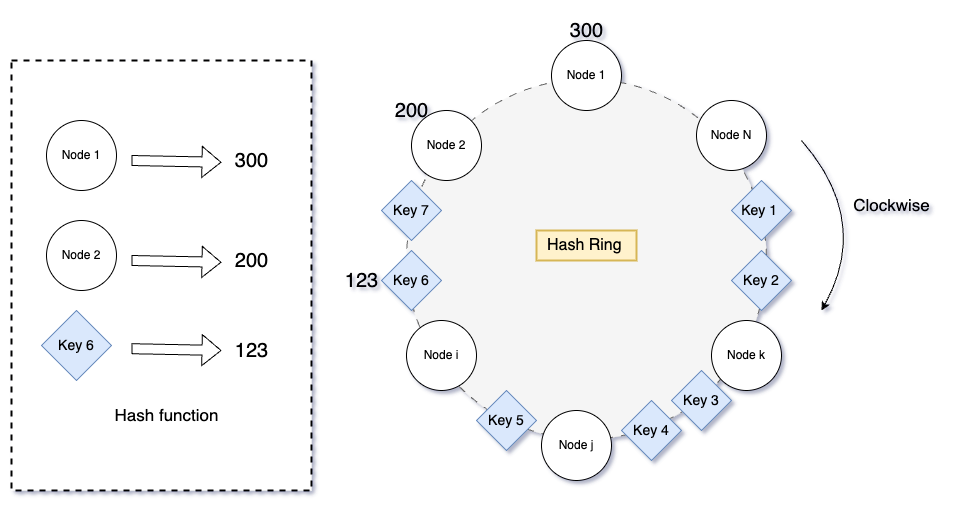

The diagram above was exported from draw.io. Its source (the exported page's mxGraphModel, read from the mxfile embedded in the PNG):
<mxGraphModel dx="1242" dy="907" grid="1" gridSize="10" guides="1" tooltips="1" connect="1" arrows="1" fold="1" page="1" pageScale="1" pageWidth="1920" pageHeight="1200" math="0" shadow="0">
  <root>
    <mxCell id="0" />
    <mxCell id="1" parent="0" />
    <mxCell id="aSzkcOFlXwFp5FcKj1e2-3" value="" style="ellipse;whiteSpace=wrap;html=1;aspect=fixed;dashed=1;dashPattern=8 8;fillColor=#f5f5f5;fontColor=#333333;strokeColor=#666666;" vertex="1" parent="1">
      <mxGeometry x="455" y="328.71000000000004" width="360" height="360" as="geometry" />
    </mxCell>
    <mxCell id="aSzkcOFlXwFp5FcKj1e2-5" value="Node 1" style="ellipse;whiteSpace=wrap;html=1;aspect=fixed;" vertex="1" parent="1">
      <mxGeometry x="600" y="290" width="70" height="70" as="geometry" />
    </mxCell>
    <mxCell id="aSzkcOFlXwFp5FcKj1e2-6" value="Node 2" style="ellipse;whiteSpace=wrap;html=1;aspect=fixed;" vertex="1" parent="1">
      <mxGeometry x="460" y="360" width="70" height="70" as="geometry" />
    </mxCell>
    <mxCell id="aSzkcOFlXwFp5FcKj1e2-7" value="Node N" style="ellipse;whiteSpace=wrap;html=1;aspect=fixed;" vertex="1" parent="1">
      <mxGeometry x="745" y="350" width="70" height="70" as="geometry" />
    </mxCell>
    <mxCell id="aSzkcOFlXwFp5FcKj1e2-10" value="Node i" style="ellipse;whiteSpace=wrap;html=1;aspect=fixed;" vertex="1" parent="1">
      <mxGeometry x="455" y="570" width="70" height="70" as="geometry" />
    </mxCell>
    <mxCell id="aSzkcOFlXwFp5FcKj1e2-11" value="Node j" style="ellipse;whiteSpace=wrap;html=1;aspect=fixed;" vertex="1" parent="1">
      <mxGeometry x="590" y="660" width="70" height="70" as="geometry" />
    </mxCell>
    <mxCell id="aSzkcOFlXwFp5FcKj1e2-12" value="Node k" style="ellipse;whiteSpace=wrap;html=1;aspect=fixed;" vertex="1" parent="1">
      <mxGeometry x="760" y="570" width="70" height="70" as="geometry" />
    </mxCell>
    <mxCell id="aSzkcOFlXwFp5FcKj1e2-13" value="&lt;font style=&quot;font-size: 16px;&quot;&gt;Hash Ring&amp;nbsp;&lt;/font&gt;" style="text;html=1;align=center;verticalAlign=middle;resizable=0;points=[];autosize=1;strokeColor=#d6b656;fillColor=#fff2cc;strokeWidth=2;" vertex="1" parent="1">
      <mxGeometry x="585" y="480" width="100" height="30" as="geometry" />
    </mxCell>
    <mxCell id="aSzkcOFlXwFp5FcKj1e2-21" value="&lt;font style=&quot;font-size: 14px;&quot;&gt;Key 1&amp;nbsp;&lt;/font&gt;" style="rhombus;whiteSpace=wrap;html=1;fillColor=#dae8fc;strokeColor=#6c8ebf;" vertex="1" parent="1">
      <mxGeometry x="780" y="430" width="60" height="60" as="geometry" />
    </mxCell>
    <mxCell id="aSzkcOFlXwFp5FcKj1e2-22" value="&lt;font style=&quot;font-size: 14px;&quot;&gt;Key 2&lt;/font&gt;" style="rhombus;whiteSpace=wrap;html=1;fillColor=#dae8fc;strokeColor=#6c8ebf;" vertex="1" parent="1">
      <mxGeometry x="780" y="500" width="60" height="60" as="geometry" />
    </mxCell>
    <mxCell id="aSzkcOFlXwFp5FcKj1e2-23" value="&lt;font style=&quot;font-size: 14px;&quot;&gt;Key 3&lt;/font&gt;" style="rhombus;whiteSpace=wrap;html=1;fillColor=#dae8fc;strokeColor=#6c8ebf;" vertex="1" parent="1">
      <mxGeometry x="720" y="620" width="60" height="60" as="geometry" />
    </mxCell>
    <mxCell id="aSzkcOFlXwFp5FcKj1e2-24" value="&lt;font style=&quot;font-size: 14px;&quot;&gt;Key 4&lt;/font&gt;" style="rhombus;whiteSpace=wrap;html=1;fillColor=#dae8fc;strokeColor=#6c8ebf;" vertex="1" parent="1">
      <mxGeometry x="670" y="650" width="60" height="60" as="geometry" />
    </mxCell>
    <mxCell id="aSzkcOFlXwFp5FcKj1e2-25" value="&lt;font style=&quot;font-size: 14px;&quot;&gt;Key 5&lt;/font&gt;" style="rhombus;whiteSpace=wrap;html=1;fillColor=#dae8fc;strokeColor=#6c8ebf;" vertex="1" parent="1">
      <mxGeometry x="525" y="640" width="60" height="60" as="geometry" />
    </mxCell>
    <mxCell id="aSzkcOFlXwFp5FcKj1e2-26" value="&lt;font style=&quot;font-size: 14px;&quot;&gt;Key 6&lt;/font&gt;" style="rhombus;whiteSpace=wrap;html=1;fillColor=#dae8fc;strokeColor=#6c8ebf;" vertex="1" parent="1">
      <mxGeometry x="430" y="500" width="60" height="60" as="geometry" />
    </mxCell>
    <mxCell id="aSzkcOFlXwFp5FcKj1e2-27" value="&lt;font style=&quot;font-size: 14px;&quot;&gt;Key 7&lt;/font&gt;" style="rhombus;whiteSpace=wrap;html=1;fillColor=#dae8fc;strokeColor=#6c8ebf;" vertex="1" parent="1">
      <mxGeometry x="430" y="430" width="60" height="60" as="geometry" />
    </mxCell>
    <mxCell id="aSzkcOFlXwFp5FcKj1e2-33" value="" style="curved=1;endArrow=classic;html=1;rounded=0;" edge="1" parent="1">
      <mxGeometry width="50" height="50" relative="1" as="geometry">
        <mxPoint x="850" y="390" as="sourcePoint" />
        <mxPoint x="870" y="560" as="targetPoint" />
        <Array as="points">
          <mxPoint x="920" y="470" />
        </Array>
      </mxGeometry>
    </mxCell>
    <mxCell id="aSzkcOFlXwFp5FcKj1e2-34" value="&lt;font style=&quot;font-size: 17px;&quot;&gt;Clockwise&lt;/font&gt;" style="text;html=1;align=center;verticalAlign=middle;resizable=0;points=[];autosize=1;strokeColor=none;fillColor=none;" vertex="1" parent="1">
      <mxGeometry x="890" y="440" width="100" height="30" as="geometry" />
    </mxCell>
    <mxCell id="aSzkcOFlXwFp5FcKj1e2-49" value="&lt;font style=&quot;font-size: 20px;&quot;&gt;200&lt;/font&gt;" style="text;html=1;align=center;verticalAlign=middle;resizable=0;points=[];autosize=1;strokeColor=none;fillColor=none;" vertex="1" parent="1">
      <mxGeometry x="430" y="340.00000000000006" width="60" height="40" as="geometry" />
    </mxCell>
    <mxCell id="aSzkcOFlXwFp5FcKj1e2-50" value="&lt;font style=&quot;font-size: 20px;&quot;&gt;300&lt;/font&gt;" style="text;html=1;align=center;verticalAlign=middle;resizable=0;points=[];autosize=1;strokeColor=none;fillColor=none;" vertex="1" parent="1">
      <mxGeometry x="605" y="260" width="60" height="40" as="geometry" />
    </mxCell>
    <mxCell id="aSzkcOFlXwFp5FcKj1e2-51" value="&lt;font style=&quot;font-size: 20px;&quot;&gt;123&lt;/font&gt;" style="text;html=1;align=center;verticalAlign=middle;resizable=0;points=[];autosize=1;strokeColor=none;fillColor=none;" vertex="1" parent="1">
      <mxGeometry x="380" y="510" width="60" height="40" as="geometry" />
    </mxCell>
    <mxCell id="aSzkcOFlXwFp5FcKj1e2-54" value="" style="rounded=0;whiteSpace=wrap;html=1;dashed=1;strokeWidth=2;" vertex="1" parent="1">
      <mxGeometry x="60" y="310" width="300" height="430" as="geometry" />
    </mxCell>
    <mxCell id="aSzkcOFlXwFp5FcKj1e2-52" value="" style="group" vertex="1" connectable="0" parent="1">
      <mxGeometry x="90" y="370" width="240" height="310" as="geometry" />
    </mxCell>
    <mxCell id="aSzkcOFlXwFp5FcKj1e2-29" value="" style="shape=flexArrow;endArrow=classic;html=1;rounded=0;" edge="1" parent="aSzkcOFlXwFp5FcKj1e2-52">
      <mxGeometry width="50" height="50" relative="1" as="geometry">
        <mxPoint x="90" y="228.21000000000004" as="sourcePoint" />
        <mxPoint x="180" y="230" as="targetPoint" />
      </mxGeometry>
    </mxCell>
    <mxCell id="aSzkcOFlXwFp5FcKj1e2-37" value="&lt;font style=&quot;font-size: 14px;&quot;&gt;Key 6&lt;/font&gt;" style="rhombus;whiteSpace=wrap;html=1;fillColor=#dae8fc;strokeColor=#6c8ebf;" vertex="1" parent="aSzkcOFlXwFp5FcKj1e2-52">
      <mxGeometry y="190" width="70" height="70" as="geometry" />
    </mxCell>
    <mxCell id="aSzkcOFlXwFp5FcKj1e2-39" value="&lt;font style=&quot;font-size: 17px;&quot;&gt;Hash function&lt;/font&gt;" style="text;html=1;align=center;verticalAlign=middle;resizable=0;points=[];autosize=1;strokeColor=none;fillColor=none;" vertex="1" parent="aSzkcOFlXwFp5FcKj1e2-52">
      <mxGeometry x="60" y="280" width="130" height="30" as="geometry" />
    </mxCell>
    <mxCell id="aSzkcOFlXwFp5FcKj1e2-40" value="&lt;font style=&quot;font-size: 20px;&quot;&gt;123&lt;/font&gt;" style="text;html=1;align=center;verticalAlign=middle;resizable=0;points=[];autosize=1;strokeColor=none;fillColor=none;" vertex="1" parent="aSzkcOFlXwFp5FcKj1e2-52">
      <mxGeometry x="180" y="210" width="60" height="40" as="geometry" />
    </mxCell>
    <mxCell id="aSzkcOFlXwFp5FcKj1e2-41" value="Node 2" style="ellipse;whiteSpace=wrap;html=1;aspect=fixed;" vertex="1" parent="aSzkcOFlXwFp5FcKj1e2-52">
      <mxGeometry x="5" y="100" width="70" height="70" as="geometry" />
    </mxCell>
    <mxCell id="aSzkcOFlXwFp5FcKj1e2-44" value="" style="shape=flexArrow;endArrow=classic;html=1;rounded=0;" edge="1" parent="aSzkcOFlXwFp5FcKj1e2-52">
      <mxGeometry width="50" height="50" relative="1" as="geometry">
        <mxPoint x="90" y="140.00000000000006" as="sourcePoint" />
        <mxPoint x="180" y="141.79000000000002" as="targetPoint" />
      </mxGeometry>
    </mxCell>
    <mxCell id="aSzkcOFlXwFp5FcKj1e2-45" value="&lt;font style=&quot;font-size: 20px;&quot;&gt;200&lt;/font&gt;" style="text;html=1;align=center;verticalAlign=middle;resizable=0;points=[];autosize=1;strokeColor=none;fillColor=none;" vertex="1" parent="aSzkcOFlXwFp5FcKj1e2-52">
      <mxGeometry x="180" y="120" width="60" height="40" as="geometry" />
    </mxCell>
    <mxCell id="aSzkcOFlXwFp5FcKj1e2-46" value="Node 1" style="ellipse;whiteSpace=wrap;html=1;aspect=fixed;" vertex="1" parent="aSzkcOFlXwFp5FcKj1e2-52">
      <mxGeometry x="5" width="70" height="70" as="geometry" />
    </mxCell>
    <mxCell id="aSzkcOFlXwFp5FcKj1e2-47" value="" style="shape=flexArrow;endArrow=classic;html=1;rounded=0;" edge="1" parent="aSzkcOFlXwFp5FcKj1e2-52">
      <mxGeometry width="50" height="50" relative="1" as="geometry">
        <mxPoint x="90" y="40.00000000000006" as="sourcePoint" />
        <mxPoint x="180" y="41.79000000000002" as="targetPoint" />
      </mxGeometry>
    </mxCell>
    <mxCell id="aSzkcOFlXwFp5FcKj1e2-48" value="&lt;font style=&quot;font-size: 20px;&quot;&gt;300&lt;/font&gt;" style="text;html=1;align=center;verticalAlign=middle;resizable=0;points=[];autosize=1;strokeColor=none;fillColor=none;" vertex="1" parent="aSzkcOFlXwFp5FcKj1e2-52">
      <mxGeometry x="180" y="20" width="60" height="40" as="geometry" />
    </mxCell>
  </root>
</mxGraphModel>